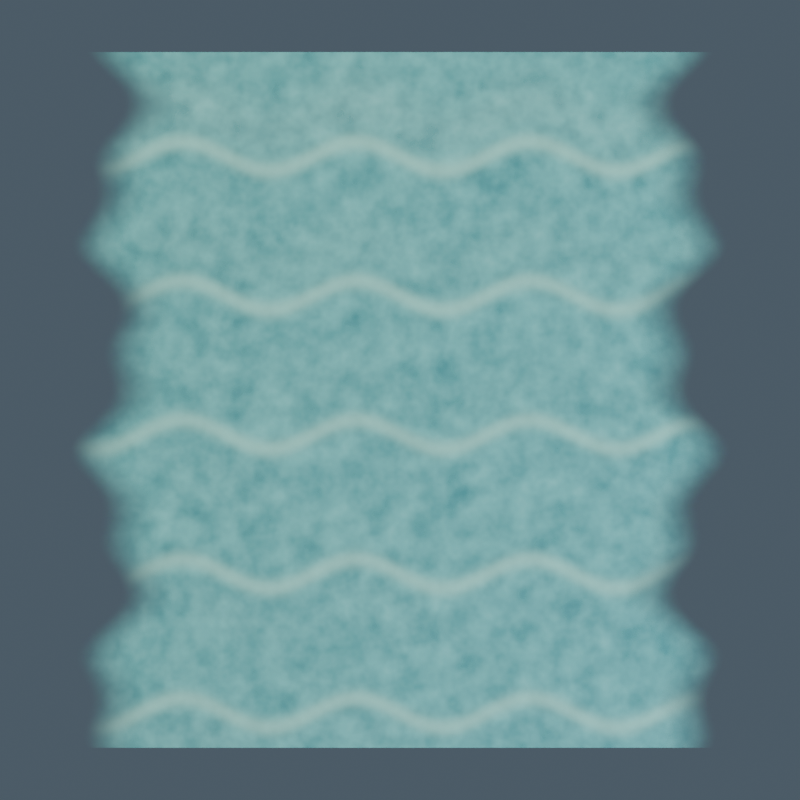 # Source: creek_water.blend  (saved by Blender 5.2.45; exported with 4.5.12 LTS)
import bpy
from mathutils import Matrix  # noqa: F401  (used for matrix-valued properties, if any)

bpy.ops.wm.read_factory_settings(use_empty=True)
scene = bpy.context.scene
scene.name = 'creek_water_Production'

# ---- images (referenced by path relative to the original .blend; pixels are not part of the script)
import os
ASSET_DIR = os.environ.get("B2B_ASSET_DIR", "")  # directory of the original .blend (textures are referenced by path, not embedded)
HERE = os.path.dirname(os.path.abspath(__file__))  # packed textures are extracted next to this script under _unpacked/

def load_image(name, relpath, width, height, colorspace="sRGB"):
    """Load a texture the original file referenced (path relative to the .blend, or extracted next to this script)."""
    p = next((c for c in (os.path.join(HERE, relpath), os.path.join(ASSET_DIR, relpath)) if relpath and os.path.exists(c)), "")
    if p:
        img = bpy.data.images.load(p, check_existing=True)
        img.name = name
    else:  # same state as the original file: an image datablock whose file is absent (Cycles renders it pink)
        img = bpy.data.images.new(name, width, height)
        img.source = "FILE"
        img.filepath = "//" + (relpath or name)
    img.colorspace_settings.name = colorspace
    return img
img_creek_water_albedo = load_image('creek_water_albedo', '_unpacked/creek_water_albedo.17b7b99c.png', 1024, 1024, 'sRGB')
img_creek_water_normal = load_image('creek_water_normal', '_unpacked/creek_water_normal.9b4dd3a5.png', 1024, 1024, 'Non-Color')
img_creek_water_orm = load_image('creek_water_orm', '_unpacked/creek_water_orm.1267e5cd.png', 1024, 1024, 'Non-Color')

# ---- materials (node trees are filled in below, after node groups)
mat_creek_water_painted_pbr = bpy.data.materials.new('creek_water_Painted_PBR')

# ---- node groups
ng_gltf_material_output = bpy.data.node_groups.new('glTF Material Output', 'ShaderNodeTree')
_s = ng_gltf_material_output.interface.new_socket(name='Occlusion', in_out='INPUT', socket_type='NodeSocketFloat')
_N = ng_gltf_material_output.nodes; _L = ng_gltf_material_output.links

# ---- material node trees
mat_creek_water_painted_pbr.use_nodes = True; mat_creek_water_painted_pbr.node_tree.nodes.clear()
_N = mat_creek_water_painted_pbr.node_tree.nodes; _L = mat_creek_water_painted_pbr.node_tree.links
n0 = _N.new('ShaderNodeOutputMaterial'); n0.name = '材质输出'; n0.location = (0, 0)
n1 = _N.new('ShaderNodeBsdfPrincipled'); n1.name = '原理化 BSDF'; n1.location = (0, 0)
n1.inputs[10].default_value = 0.005
n2 = _N.new('ShaderNodeTexImage'); n2.name = 'albedo'; n2.location = (0, 0)
n2.image = img_creek_water_albedo
n3 = _N.new('ShaderNodeTexImage'); n3.name = 'normal'; n3.location = (0, 0)
n3.image = img_creek_water_normal
n4 = _N.new('ShaderNodeTexImage'); n4.name = 'orm'; n4.location = (0, 0)
n4.image = img_creek_water_orm
n5 = _N.new('ShaderNodeNormalMap'); n5.name = '法线贴图'; n5.location = (0, 0)
n5.width = 160
n6 = _N.new('ShaderNodeSeparateColor'); n6.name = '分离颜色'; n6.location = (0, 0)
n7 = _N.new('ShaderNodeGroup'); n7.name = '群组'; n7.location = (0, 0)
n7.node_tree = ng_gltf_material_output
_L.new(n1.outputs[0], n0.inputs[0])
_L.new(n2.outputs[0], n1.inputs[0])
_L.new(n3.outputs[0], n5.inputs[1])
_L.new(n5.outputs[0], n1.inputs[5])
_L.new(n4.outputs[0], n6.inputs[0])
_L.new(n6.outputs[1], n1.inputs[2])
_L.new(n6.outputs[2], n1.inputs[1])
_L.new(n6.outputs[0], n7.inputs[0])
_L.new(n2.outputs[1], n1.inputs[4])
n0.is_active_output = True

# ---- world
world_creek_water_studio = bpy.data.worlds.new('creek_water_Studio'); scene.world = world_creek_water_studio
world_creek_water_studio.use_nodes = True; world_creek_water_studio.node_tree.nodes.clear()
_N = world_creek_water_studio.node_tree.nodes; _L = world_creek_water_studio.node_tree.links
n0 = _N.new('ShaderNodeBackground'); n0.name = '背景'; n0.location = (0, 0)
n0.inputs[0].default_value = (0.13, 0.18, 0.23, 1.0)
n0.inputs[1].default_value = 0.6
n1 = _N.new('ShaderNodeOutputWorld'); n1.name = '世界输出'; n1.location = (0, 0)
_L.new(n0.outputs[0], n1.inputs[0])
n1.is_active_output = True

# ---- cameras
cam_creek_water_camera = bpy.data.cameras.new('creek_water_Camera')
cam_creek_water_camera.type = 'ORTHO'
cam_creek_water_camera.ortho_scale = 4.6

# ---- lights
light_creek_waterkey = bpy.data.lights.new('creek_waterKey', 'AREA')
light_creek_waterkey.color = (1.0, 0.89, 0.72)
light_creek_waterkey.energy = 2100.0
light_creek_waterkey.size = 7.0
light_creek_waterfill = bpy.data.lights.new('creek_waterFill', 'AREA')
light_creek_waterfill.color = (0.7, 0.85, 1.0)
light_creek_waterfill.energy = 1500.0
light_creek_waterfill.size = 6.0
light_creek_waterrim = bpy.data.lights.new('creek_waterRim', 'AREA')
light_creek_waterrim.color = (0.82, 1.0, 0.78)
light_creek_waterrim.energy = 1800.0
light_creek_waterrim.size = 5.0

# ---- meshes
me_materialtile = bpy.data.meshes.new('MaterialTile')
me_materialtile.from_pydata([(-2.0, -2.0, 0.0), (2.0, -2.0, 0.0), (2.0, 2.0, 0.0), (-2.0, 2.0, 0.0)], [], [(0, 1, 2, 3)])
_uv = me_materialtile.uv_layers.new(name='UVMap')
_uv.uv.foreach_set('vector', [0.0, 0.0, 1.0, 0.0, 1.0, 1.0, 0.0, 1.0])
me_materialtile.materials.append(mat_creek_water_painted_pbr)
me_materialtile.update()

# ---- objects
ob_creek_water_mesh = bpy.data.objects.new('creek_water_Mesh', me_materialtile)
ob_creek_waterkey = bpy.data.objects.new('creek_waterKey', light_creek_waterkey)
ob_creek_waterfill = bpy.data.objects.new('creek_waterFill', light_creek_waterfill)
ob_creek_waterrim = bpy.data.objects.new('creek_waterRim', light_creek_waterrim)
ob_creek_water_camera = bpy.data.objects.new('creek_water_Camera', cam_creek_water_camera)

# ---- transforms, parenting, visibility, modifiers, constraints
ob_creek_water_mesh.location = (0.0, 0.0, 0.0)
_m = ob_creek_water_mesh.modifiers.new('StableTriangles', 'TRIANGULATE')
ob_creek_waterkey.location = (-5.0, -7.0, 12.0)
ob_creek_waterkey.rotation_euler = (0.622, 1.948e-08, -0.6202)
ob_creek_waterfill.location = (6.0, -3.0, 7.0)
ob_creek_waterfill.rotation_euler = (0.7641, 7.091e-08, 1.107)
ob_creek_waterrim.location = (0.0, 6.0, 10.0)
ob_creek_waterrim.rotation_euler = (0.5404, 4.498e-08, 3.142)
ob_creek_water_camera.location = (0.0, -0.01, 8.0)
ob_creek_water_camera.rotation_euler = (0.001196, -0.0, 0.0)

# ---- collection membership
scene.collection.objects.link(ob_creek_water_mesh)
scene.collection.objects.link(ob_creek_waterkey)
scene.collection.objects.link(ob_creek_waterfill)
scene.collection.objects.link(ob_creek_waterrim)
scene.collection.objects.link(ob_creek_water_camera)

# ---- scene / render settings (as saved in the file)
scene.camera = ob_creek_water_camera
scene.frame_start = 1; scene.frame_end = 250; scene.frame_set(1)
scene.render.engine = 'CYCLES'
scene.render.image_settings.exr_codec = 'NONE'
scene.render.resolution_x = 1100
scene.render.resolution_y = 1100
scene.render.use_bake_clear = False
scene.render.bake_margin = 0
scene.render.bake_bias = 0.0
scene.render.bake_samples = 0
scene.render.simplify_subdivision_render = 0
scene.render.simplify_child_particles_render = 0.0
scene.render.compositor_device = 'GPU'
scene.cycles.samples = 24
scene.eevee.use_volume_custom_range = False
scene.eevee.gtao_distance = 0.0
scene.eevee.use_fast_gi = False
scene.eevee.fast_gi_thickness_near = 0.1
scene.eevee.fast_gi_thickness_far = 0.0
scene.eevee.ray_tracing_options.screen_trace_thickness = 0.1
bpy.context.view_layer.update()
